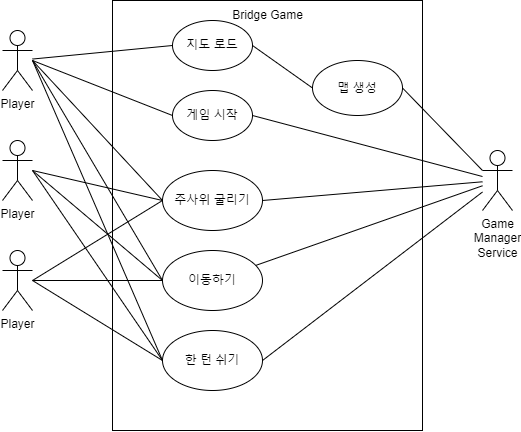

The diagram above was exported from draw.io. Its source (the exported page's mxGraphModel, read from the mxfile embedded in the PNG):
<mxGraphModel dx="1185" dy="614" grid="1" gridSize="10" guides="1" tooltips="1" connect="1" arrows="1" fold="1" page="1" pageScale="1" pageWidth="827" pageHeight="1169" math="0" shadow="0">
  <root>
    <mxCell id="0" />
    <mxCell id="1" parent="0" />
    <mxCell id="o2zJvhZOeN8AGr_HF4fI-1" value="Player" style="shape=umlActor;verticalLabelPosition=bottom;verticalAlign=top;html=1;outlineConnect=0;" parent="1" vertex="1">
      <mxGeometry x="140" y="80" width="30" height="60" as="geometry" />
    </mxCell>
    <mxCell id="YW92uZBaoJPoLBMQtyvA-2" value="" style="rounded=0;whiteSpace=wrap;html=1;" vertex="1" parent="1">
      <mxGeometry x="250" y="50" width="310" height="430" as="geometry" />
    </mxCell>
    <mxCell id="YW92uZBaoJPoLBMQtyvA-4" value="지도 로드" style="ellipse;whiteSpace=wrap;html=1;" vertex="1" parent="1">
      <mxGeometry x="310" y="70" width="80" height="50" as="geometry" />
    </mxCell>
    <mxCell id="YW92uZBaoJPoLBMQtyvA-5" value="게임 시작" style="ellipse;whiteSpace=wrap;html=1;" vertex="1" parent="1">
      <mxGeometry x="310" y="140" width="80" height="50" as="geometry" />
    </mxCell>
    <mxCell id="YW92uZBaoJPoLBMQtyvA-6" value="Player" style="shape=umlActor;verticalLabelPosition=bottom;verticalAlign=top;html=1;outlineConnect=0;" vertex="1" parent="1">
      <mxGeometry x="140" y="190" width="30" height="60" as="geometry" />
    </mxCell>
    <mxCell id="YW92uZBaoJPoLBMQtyvA-7" value="Player" style="shape=umlActor;verticalLabelPosition=bottom;verticalAlign=top;html=1;outlineConnect=0;" vertex="1" parent="1">
      <mxGeometry x="140" y="300" width="30" height="60" as="geometry" />
    </mxCell>
    <mxCell id="YW92uZBaoJPoLBMQtyvA-8" value="주사위 굴리기" style="ellipse;whiteSpace=wrap;html=1;" vertex="1" parent="1">
      <mxGeometry x="300" y="220" width="100" height="60" as="geometry" />
    </mxCell>
    <mxCell id="YW92uZBaoJPoLBMQtyvA-9" value="맵 생성" style="ellipse;whiteSpace=wrap;html=1;" vertex="1" parent="1">
      <mxGeometry x="450" y="110" width="90" height="55" as="geometry" />
    </mxCell>
    <mxCell id="YW92uZBaoJPoLBMQtyvA-10" value="이동하기" style="ellipse;whiteSpace=wrap;html=1;" vertex="1" parent="1">
      <mxGeometry x="300" y="300" width="100" height="60" as="geometry" />
    </mxCell>
    <mxCell id="YW92uZBaoJPoLBMQtyvA-11" value="한 턴 쉬기" style="ellipse;whiteSpace=wrap;html=1;" vertex="1" parent="1">
      <mxGeometry x="300" y="380" width="100" height="60" as="geometry" />
    </mxCell>
    <mxCell id="YW92uZBaoJPoLBMQtyvA-12" value="" style="endArrow=none;html=1;rounded=0;exitX=0;exitY=0.5;exitDx=0;exitDy=0;" edge="1" parent="1" source="YW92uZBaoJPoLBMQtyvA-4" target="o2zJvhZOeN8AGr_HF4fI-1">
      <mxGeometry width="50" height="50" relative="1" as="geometry">
        <mxPoint x="390" y="280" as="sourcePoint" />
        <mxPoint x="440" y="230" as="targetPoint" />
      </mxGeometry>
    </mxCell>
    <mxCell id="YW92uZBaoJPoLBMQtyvA-13" value="" style="endArrow=none;html=1;rounded=0;exitX=0;exitY=0.5;exitDx=0;exitDy=0;" edge="1" parent="1" source="YW92uZBaoJPoLBMQtyvA-5">
      <mxGeometry width="50" height="50" relative="1" as="geometry">
        <mxPoint x="320" y="105" as="sourcePoint" />
        <mxPoint x="170" y="110" as="targetPoint" />
      </mxGeometry>
    </mxCell>
    <mxCell id="YW92uZBaoJPoLBMQtyvA-14" value="" style="endArrow=none;html=1;rounded=0;exitX=0;exitY=0.5;exitDx=0;exitDy=0;entryX=1;entryY=0.5;entryDx=0;entryDy=0;" edge="1" parent="1" source="YW92uZBaoJPoLBMQtyvA-9" target="YW92uZBaoJPoLBMQtyvA-4">
      <mxGeometry width="50" height="50" relative="1" as="geometry">
        <mxPoint x="580" y="255" as="sourcePoint" />
        <mxPoint x="440" y="200" as="targetPoint" />
      </mxGeometry>
    </mxCell>
    <mxCell id="YW92uZBaoJPoLBMQtyvA-15" value="" style="endArrow=none;html=1;rounded=0;exitX=0;exitY=0.5;exitDx=0;exitDy=0;" edge="1" parent="1" source="YW92uZBaoJPoLBMQtyvA-8">
      <mxGeometry width="50" height="50" relative="1" as="geometry">
        <mxPoint x="390" y="280" as="sourcePoint" />
        <mxPoint x="170" y="220" as="targetPoint" />
      </mxGeometry>
    </mxCell>
    <mxCell id="YW92uZBaoJPoLBMQtyvA-16" value="" style="endArrow=none;html=1;rounded=0;exitX=0;exitY=0.5;exitDx=0;exitDy=0;" edge="1" parent="1" source="YW92uZBaoJPoLBMQtyvA-10">
      <mxGeometry width="50" height="50" relative="1" as="geometry">
        <mxPoint x="390" y="280" as="sourcePoint" />
        <mxPoint x="170" y="220" as="targetPoint" />
      </mxGeometry>
    </mxCell>
    <mxCell id="YW92uZBaoJPoLBMQtyvA-17" value="" style="endArrow=none;html=1;rounded=0;exitX=0;exitY=0.5;exitDx=0;exitDy=0;" edge="1" parent="1" source="YW92uZBaoJPoLBMQtyvA-11">
      <mxGeometry width="50" height="50" relative="1" as="geometry">
        <mxPoint x="390" y="280" as="sourcePoint" />
        <mxPoint x="170" y="220" as="targetPoint" />
      </mxGeometry>
    </mxCell>
    <mxCell id="YW92uZBaoJPoLBMQtyvA-18" value="" style="endArrow=none;html=1;rounded=0;exitX=0;exitY=0.5;exitDx=0;exitDy=0;" edge="1" parent="1" source="YW92uZBaoJPoLBMQtyvA-8">
      <mxGeometry width="50" height="50" relative="1" as="geometry">
        <mxPoint x="390" y="280" as="sourcePoint" />
        <mxPoint x="170" y="330" as="targetPoint" />
      </mxGeometry>
    </mxCell>
    <mxCell id="YW92uZBaoJPoLBMQtyvA-19" value="" style="endArrow=none;html=1;rounded=0;exitX=0;exitY=0.5;exitDx=0;exitDy=0;" edge="1" parent="1" source="YW92uZBaoJPoLBMQtyvA-10" target="YW92uZBaoJPoLBMQtyvA-7">
      <mxGeometry width="50" height="50" relative="1" as="geometry">
        <mxPoint x="310" y="260" as="sourcePoint" />
        <mxPoint x="180" y="331.72413793103453" as="targetPoint" />
      </mxGeometry>
    </mxCell>
    <mxCell id="YW92uZBaoJPoLBMQtyvA-20" value="" style="endArrow=none;html=1;rounded=0;exitX=0;exitY=0.5;exitDx=0;exitDy=0;" edge="1" parent="1" source="YW92uZBaoJPoLBMQtyvA-11">
      <mxGeometry width="50" height="50" relative="1" as="geometry">
        <mxPoint x="310" y="340" as="sourcePoint" />
        <mxPoint x="170" y="330" as="targetPoint" />
      </mxGeometry>
    </mxCell>
    <mxCell id="YW92uZBaoJPoLBMQtyvA-21" value="Game&lt;br&gt;Manager&lt;br&gt;Service" style="shape=umlActor;verticalLabelPosition=bottom;verticalAlign=top;html=1;outlineConnect=0;" vertex="1" parent="1">
      <mxGeometry x="620" y="200" width="30" height="60" as="geometry" />
    </mxCell>
    <mxCell id="YW92uZBaoJPoLBMQtyvA-22" value="" style="endArrow=none;html=1;rounded=0;entryX=1;entryY=0.5;entryDx=0;entryDy=0;exitX=0;exitY=0.3333333333333333;exitDx=0;exitDy=0;exitPerimeter=0;" edge="1" parent="1" source="YW92uZBaoJPoLBMQtyvA-21" target="YW92uZBaoJPoLBMQtyvA-9">
      <mxGeometry width="50" height="50" relative="1" as="geometry">
        <mxPoint x="560" y="250" as="sourcePoint" />
        <mxPoint x="610" y="200" as="targetPoint" />
      </mxGeometry>
    </mxCell>
    <mxCell id="YW92uZBaoJPoLBMQtyvA-23" value="" style="endArrow=none;html=1;rounded=0;exitX=1;exitY=0.5;exitDx=0;exitDy=0;" edge="1" parent="1" source="YW92uZBaoJPoLBMQtyvA-8" target="YW92uZBaoJPoLBMQtyvA-21">
      <mxGeometry width="50" height="50" relative="1" as="geometry">
        <mxPoint x="430" y="300" as="sourcePoint" />
        <mxPoint x="480" y="250" as="targetPoint" />
      </mxGeometry>
    </mxCell>
    <mxCell id="YW92uZBaoJPoLBMQtyvA-24" value="" style="endArrow=none;html=1;rounded=0;" edge="1" parent="1" source="YW92uZBaoJPoLBMQtyvA-10" target="YW92uZBaoJPoLBMQtyvA-21">
      <mxGeometry width="50" height="50" relative="1" as="geometry">
        <mxPoint x="400" y="380" as="sourcePoint" />
        <mxPoint x="470.71067811865476" y="330" as="targetPoint" />
      </mxGeometry>
    </mxCell>
    <mxCell id="YW92uZBaoJPoLBMQtyvA-25" value="" style="endArrow=none;html=1;rounded=0;exitX=1;exitY=0.5;exitDx=0;exitDy=0;" edge="1" parent="1" source="YW92uZBaoJPoLBMQtyvA-11" target="YW92uZBaoJPoLBMQtyvA-21">
      <mxGeometry width="50" height="50" relative="1" as="geometry">
        <mxPoint x="400" y="450" as="sourcePoint" />
        <mxPoint x="450" y="400" as="targetPoint" />
      </mxGeometry>
    </mxCell>
    <mxCell id="YW92uZBaoJPoLBMQtyvA-26" value="" style="endArrow=none;html=1;rounded=0;exitX=0;exitY=0.5;exitDx=0;exitDy=0;" edge="1" parent="1" source="YW92uZBaoJPoLBMQtyvA-8">
      <mxGeometry width="50" height="50" relative="1" as="geometry">
        <mxPoint x="480" y="270" as="sourcePoint" />
        <mxPoint x="170" y="110" as="targetPoint" />
      </mxGeometry>
    </mxCell>
    <mxCell id="YW92uZBaoJPoLBMQtyvA-27" value="" style="endArrow=none;html=1;rounded=0;" edge="1" parent="1">
      <mxGeometry width="50" height="50" relative="1" as="geometry">
        <mxPoint x="300" y="330" as="sourcePoint" />
        <mxPoint x="170" y="110" as="targetPoint" />
      </mxGeometry>
    </mxCell>
    <mxCell id="YW92uZBaoJPoLBMQtyvA-28" value="" style="endArrow=none;html=1;rounded=0;exitX=0;exitY=0.5;exitDx=0;exitDy=0;" edge="1" parent="1" source="YW92uZBaoJPoLBMQtyvA-11">
      <mxGeometry width="50" height="50" relative="1" as="geometry">
        <mxPoint x="480" y="270" as="sourcePoint" />
        <mxPoint x="170" y="110" as="targetPoint" />
      </mxGeometry>
    </mxCell>
    <mxCell id="YW92uZBaoJPoLBMQtyvA-29" value="" style="endArrow=none;html=1;rounded=0;exitX=1;exitY=0.5;exitDx=0;exitDy=0;" edge="1" parent="1" source="YW92uZBaoJPoLBMQtyvA-5" target="YW92uZBaoJPoLBMQtyvA-21">
      <mxGeometry width="50" height="50" relative="1" as="geometry">
        <mxPoint x="480" y="270" as="sourcePoint" />
        <mxPoint x="530" y="220" as="targetPoint" />
      </mxGeometry>
    </mxCell>
    <mxCell id="YW92uZBaoJPoLBMQtyvA-30" value="Bridge Game" style="text;html=1;strokeColor=none;fillColor=none;align=center;verticalAlign=middle;whiteSpace=wrap;rounded=0;" vertex="1" parent="1">
      <mxGeometry x="357.5" y="50" width="95" height="30" as="geometry" />
    </mxCell>
  </root>
</mxGraphModel>